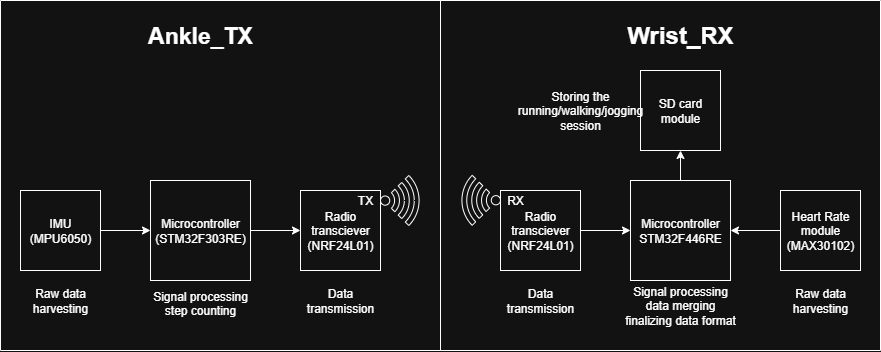

The diagram above was exported from draw.io. Its source (the exported page's mxGraphModel, read from the mxfile embedded in the PNG):
<mxGraphModel dx="758" dy="606" grid="1" gridSize="10" guides="1" tooltips="1" connect="1" arrows="1" fold="1" page="1" pageScale="1" pageWidth="850" pageHeight="1100" math="0" shadow="0">
  <root>
    <mxCell id="0" />
    <mxCell id="1" parent="0" />
    <mxCell id="xOjLH9K2Y4jsKIUKez8T-8" value="" style="edgeStyle=orthogonalEdgeStyle;rounded=0;orthogonalLoop=1;jettySize=auto;html=1;" parent="1" source="xOjLH9K2Y4jsKIUKez8T-2" target="xOjLH9K2Y4jsKIUKez8T-3" edge="1">
      <mxGeometry relative="1" as="geometry" />
    </mxCell>
    <mxCell id="xOjLH9K2Y4jsKIUKez8T-2" value="Microcontroller&lt;div&gt;(STM32F303RE)&lt;/div&gt;" style="whiteSpace=wrap;html=1;aspect=fixed;" parent="1" vertex="1">
      <mxGeometry x="230" y="250" width="100" height="100" as="geometry" />
    </mxCell>
    <mxCell id="xOjLH9K2Y4jsKIUKez8T-3" value="Radio transciever&lt;div&gt;(NRF24L01)&lt;/div&gt;" style="whiteSpace=wrap;html=1;aspect=fixed;" parent="1" vertex="1">
      <mxGeometry x="380" y="260" width="80" height="80" as="geometry" />
    </mxCell>
    <mxCell id="xOjLH9K2Y4jsKIUKez8T-7" value="" style="edgeStyle=orthogonalEdgeStyle;rounded=0;orthogonalLoop=1;jettySize=auto;html=1;" parent="1" source="xOjLH9K2Y4jsKIUKez8T-4" target="xOjLH9K2Y4jsKIUKez8T-2" edge="1">
      <mxGeometry relative="1" as="geometry" />
    </mxCell>
    <mxCell id="xOjLH9K2Y4jsKIUKez8T-4" value="IMU&lt;div&gt;(MPU6050)&lt;/div&gt;" style="whiteSpace=wrap;html=1;aspect=fixed;" parent="1" vertex="1">
      <mxGeometry x="100" y="260" width="80" height="80" as="geometry" />
    </mxCell>
    <mxCell id="xOjLH9K2Y4jsKIUKez8T-5" value="TX" style="text;html=1;align=center;verticalAlign=middle;whiteSpace=wrap;rounded=0;" parent="1" vertex="1">
      <mxGeometry x="430" y="260" width="30" height="20" as="geometry" />
    </mxCell>
    <mxCell id="xOjLH9K2Y4jsKIUKez8T-9" value="Data transmission" style="text;html=1;align=center;verticalAlign=middle;whiteSpace=wrap;rounded=0;" parent="1" vertex="1">
      <mxGeometry x="390" y="355" width="60" height="30" as="geometry" />
    </mxCell>
    <mxCell id="xOjLH9K2Y4jsKIUKez8T-10" value="Signal processing&lt;br&gt;step counting&lt;div&gt;&lt;br&gt;&lt;/div&gt;" style="text;html=1;align=center;verticalAlign=middle;whiteSpace=wrap;rounded=0;" parent="1" vertex="1">
      <mxGeometry x="230" y="365" width="100" height="30" as="geometry" />
    </mxCell>
    <mxCell id="xOjLH9K2Y4jsKIUKez8T-11" value="&lt;div&gt;Raw data harvesting&lt;/div&gt;" style="text;html=1;align=center;verticalAlign=middle;whiteSpace=wrap;rounded=0;" parent="1" vertex="1">
      <mxGeometry x="90" y="355" width="100" height="30" as="geometry" />
    </mxCell>
    <mxCell id="xOjLH9K2Y4jsKIUKez8T-27" value="" style="edgeStyle=orthogonalEdgeStyle;rounded=0;orthogonalLoop=1;jettySize=auto;html=1;" parent="1" source="xOjLH9K2Y4jsKIUKez8T-12" target="xOjLH9K2Y4jsKIUKez8T-18" edge="1">
      <mxGeometry relative="1" as="geometry" />
    </mxCell>
    <mxCell id="xOjLH9K2Y4jsKIUKez8T-12" value="Radio transciever&lt;div&gt;(NRF24L01)&lt;/div&gt;" style="whiteSpace=wrap;html=1;aspect=fixed;" parent="1" vertex="1">
      <mxGeometry x="580" y="260" width="80" height="80" as="geometry" />
    </mxCell>
    <mxCell id="xOjLH9K2Y4jsKIUKez8T-13" value="RX" style="text;html=1;align=center;verticalAlign=middle;whiteSpace=wrap;rounded=0;" parent="1" vertex="1">
      <mxGeometry x="580" y="259.83000000000004" width="30" height="20" as="geometry" />
    </mxCell>
    <mxCell id="xOjLH9K2Y4jsKIUKez8T-14" value="Data transmission" style="text;html=1;align=center;verticalAlign=middle;whiteSpace=wrap;rounded=0;" parent="1" vertex="1">
      <mxGeometry x="590" y="355" width="60" height="30" as="geometry" />
    </mxCell>
    <mxCell id="xOjLH9K2Y4jsKIUKez8T-15" value="" style="sketch=0;aspect=fixed;pointerEvents=1;shadow=0;dashed=0;html=1;labelPosition=center;verticalLabelPosition=bottom;verticalAlign=top;align=center;shape=mxgraph.mscae.enterprise.wireless_connection;rotation=-180;" parent="1" vertex="1">
      <mxGeometry x="538" y="244.83000000000004" width="42" height="50" as="geometry" />
    </mxCell>
    <mxCell id="xOjLH9K2Y4jsKIUKez8T-16" value="" style="sketch=0;aspect=fixed;pointerEvents=1;shadow=0;dashed=0;html=1;labelPosition=center;verticalLabelPosition=bottom;verticalAlign=top;align=center;shape=mxgraph.mscae.enterprise.wireless_connection" parent="1" vertex="1">
      <mxGeometry x="460" y="245" width="42" height="50" as="geometry" />
    </mxCell>
    <mxCell id="xOjLH9K2Y4jsKIUKez8T-30" value="" style="edgeStyle=orthogonalEdgeStyle;rounded=0;orthogonalLoop=1;jettySize=auto;html=1;" parent="1" source="xOjLH9K2Y4jsKIUKez8T-18" target="xOjLH9K2Y4jsKIUKez8T-24" edge="1">
      <mxGeometry relative="1" as="geometry" />
    </mxCell>
    <mxCell id="xOjLH9K2Y4jsKIUKez8T-18" value="Microcontroller&lt;div&gt;STM32F446RE&lt;/div&gt;" style="whiteSpace=wrap;html=1;aspect=fixed;" parent="1" vertex="1">
      <mxGeometry x="710" y="250" width="100" height="100" as="geometry" />
    </mxCell>
    <mxCell id="xOjLH9K2Y4jsKIUKez8T-19" value="" style="edgeStyle=orthogonalEdgeStyle;rounded=0;orthogonalLoop=1;jettySize=auto;html=1;" parent="1" source="xOjLH9K2Y4jsKIUKez8T-20" target="xOjLH9K2Y4jsKIUKez8T-18" edge="1">
      <mxGeometry relative="1" as="geometry" />
    </mxCell>
    <mxCell id="xOjLH9K2Y4jsKIUKez8T-20" value="&lt;div&gt;Heart Rate module&lt;/div&gt;(MAX30102)" style="whiteSpace=wrap;html=1;aspect=fixed;" parent="1" vertex="1">
      <mxGeometry x="860" y="260" width="80" height="80" as="geometry" />
    </mxCell>
    <mxCell id="xOjLH9K2Y4jsKIUKez8T-21" value="Signal processing&lt;br&gt;data merging&lt;div&gt;finalizing data format&lt;/div&gt;" style="text;html=1;align=center;verticalAlign=middle;whiteSpace=wrap;rounded=0;" parent="1" vertex="1">
      <mxGeometry x="685" y="365" width="150" height="20" as="geometry" />
    </mxCell>
    <mxCell id="xOjLH9K2Y4jsKIUKez8T-22" value="&lt;div&gt;Raw data harvesting&lt;/div&gt;" style="text;html=1;align=center;verticalAlign=middle;whiteSpace=wrap;rounded=0;" parent="1" vertex="1">
      <mxGeometry x="850" y="355" width="100" height="30" as="geometry" />
    </mxCell>
    <mxCell id="xOjLH9K2Y4jsKIUKez8T-24" value="SD card module" style="whiteSpace=wrap;html=1;aspect=fixed;" parent="1" vertex="1">
      <mxGeometry x="720" y="140" width="80" height="80" as="geometry" />
    </mxCell>
    <mxCell id="xOjLH9K2Y4jsKIUKez8T-26" value="&lt;div&gt;Storing the running/walking/jogging session&lt;/div&gt;" style="text;html=1;align=center;verticalAlign=middle;whiteSpace=wrap;rounded=0;" parent="1" vertex="1">
      <mxGeometry x="610" y="165" width="100" height="30" as="geometry" />
    </mxCell>
    <mxCell id="TUJS4WaHmSmmJbc2i7-D-1" value="" style="swimlane;startSize=0;" vertex="1" parent="1">
      <mxGeometry x="80" y="70" width="440" height="350" as="geometry" />
    </mxCell>
    <mxCell id="TUJS4WaHmSmmJbc2i7-D-3" value="&lt;font style=&quot;font-size: 23px;&quot;&gt;&lt;b&gt;Ankle_TX&lt;/b&gt;&lt;/font&gt;" style="text;html=1;align=center;verticalAlign=middle;whiteSpace=wrap;rounded=0;strokeWidth=0;perimeterSpacing=0;" vertex="1" parent="TUJS4WaHmSmmJbc2i7-D-1">
      <mxGeometry x="170" y="20" width="60" height="30" as="geometry" />
    </mxCell>
    <mxCell id="TUJS4WaHmSmmJbc2i7-D-2" value="" style="swimlane;startSize=0;" vertex="1" parent="1">
      <mxGeometry x="520" y="70" width="440" height="350" as="geometry" />
    </mxCell>
    <mxCell id="TUJS4WaHmSmmJbc2i7-D-4" value="&lt;font style=&quot;font-size: 24px;&quot;&gt;&lt;b&gt;Wrist_RX&lt;/b&gt;&lt;/font&gt;" style="text;html=1;align=center;verticalAlign=middle;whiteSpace=wrap;rounded=0;strokeWidth=0;perimeterSpacing=0;" vertex="1" parent="TUJS4WaHmSmmJbc2i7-D-2">
      <mxGeometry x="210" y="20" width="60" height="30" as="geometry" />
    </mxCell>
  </root>
</mxGraphModel>